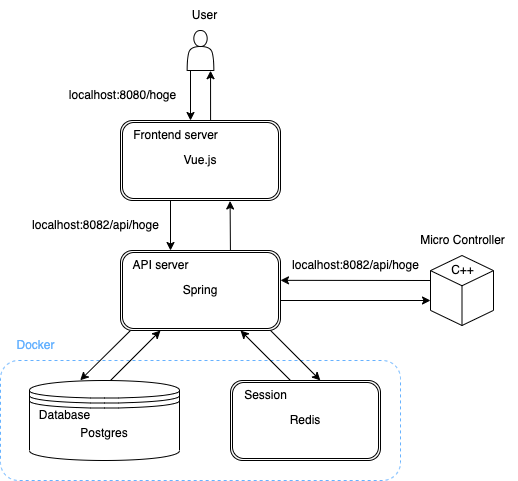

The diagram above was exported from draw.io. Its source (the exported page's mxGraphModel, read from the mxfile embedded in the PNG):
<mxGraphModel dx="1186" dy="739" grid="1" gridSize="10" guides="1" tooltips="1" connect="1" arrows="1" fold="1" page="1" pageScale="1" pageWidth="827" pageHeight="1169" math="0" shadow="0">
  <root>
    <mxCell id="0" />
    <mxCell id="1" parent="0" />
    <mxCell id="_Dpb4Isy3Dfgr-WEk-iA-30" value="" style="rounded=1;whiteSpace=wrap;html=1;fillColor=none;dashed=1;strokeColor=#66B2FF;" vertex="1" parent="1">
      <mxGeometry x="210" y="380" width="400" height="120" as="geometry" />
    </mxCell>
    <mxCell id="_Dpb4Isy3Dfgr-WEk-iA-1" value="Redis" style="shape=ext;double=1;rounded=1;whiteSpace=wrap;html=1;" vertex="1" parent="1">
      <mxGeometry x="440" y="400" width="150" height="80" as="geometry" />
    </mxCell>
    <mxCell id="_Dpb4Isy3Dfgr-WEk-iA-2" value="Spring" style="shape=ext;double=1;rounded=1;whiteSpace=wrap;html=1;" vertex="1" parent="1">
      <mxGeometry x="330" y="270" width="160" height="80" as="geometry" />
    </mxCell>
    <mxCell id="_Dpb4Isy3Dfgr-WEk-iA-3" value="Vue.js" style="shape=ext;double=1;rounded=1;whiteSpace=wrap;html=1;" vertex="1" parent="1">
      <mxGeometry x="330" y="140" width="160" height="80" as="geometry" />
    </mxCell>
    <mxCell id="_Dpb4Isy3Dfgr-WEk-iA-4" value="" style="shape=actor;whiteSpace=wrap;html=1;" vertex="1" parent="1">
      <mxGeometry x="396.66" y="50" width="26.67" height="40" as="geometry" />
    </mxCell>
    <mxCell id="_Dpb4Isy3Dfgr-WEk-iA-7" value="User" style="text;html=1;align=center;verticalAlign=middle;resizable=0;points=[];autosize=1;strokeColor=none;fillColor=none;" vertex="1" parent="1">
      <mxGeometry x="389" y="20" width="50" height="30" as="geometry" />
    </mxCell>
    <mxCell id="_Dpb4Isy3Dfgr-WEk-iA-9" value="Frontend server" style="text;html=1;align=center;verticalAlign=middle;resizable=0;points=[];autosize=1;strokeColor=none;fillColor=none;" vertex="1" parent="1">
      <mxGeometry x="330" y="140" width="110" height="30" as="geometry" />
    </mxCell>
    <mxCell id="_Dpb4Isy3Dfgr-WEk-iA-10" value="localhost:8080/hoge" style="text;html=1;align=center;verticalAlign=middle;resizable=0;points=[];autosize=1;strokeColor=none;fillColor=none;" vertex="1" parent="1">
      <mxGeometry x="266.66" y="100" width="130" height="30" as="geometry" />
    </mxCell>
    <mxCell id="_Dpb4Isy3Dfgr-WEk-iA-11" value="API server" style="text;html=1;align=center;verticalAlign=middle;resizable=0;points=[];autosize=1;strokeColor=none;fillColor=none;" vertex="1" parent="1">
      <mxGeometry x="330" y="270" width="80" height="30" as="geometry" />
    </mxCell>
    <mxCell id="_Dpb4Isy3Dfgr-WEk-iA-18" value="localhost:8082/api/hoge" style="text;html=1;align=center;verticalAlign=middle;resizable=0;points=[];autosize=1;strokeColor=none;fillColor=none;" vertex="1" parent="1">
      <mxGeometry x="230" y="230" width="150" height="30" as="geometry" />
    </mxCell>
    <mxCell id="_Dpb4Isy3Dfgr-WEk-iA-19" value="" style="endArrow=classic;html=1;rounded=0;" edge="1" parent="1">
      <mxGeometry width="50" height="50" relative="1" as="geometry">
        <mxPoint x="400" y="90" as="sourcePoint" />
        <mxPoint x="400" y="140" as="targetPoint" />
      </mxGeometry>
    </mxCell>
    <mxCell id="_Dpb4Isy3Dfgr-WEk-iA-20" value="" style="endArrow=classic;html=1;rounded=0;exitX=0.563;exitY=-0.002;exitDx=0;exitDy=0;exitPerimeter=0;entryX=0.877;entryY=1.005;entryDx=0;entryDy=0;entryPerimeter=0;" edge="1" parent="1" source="_Dpb4Isy3Dfgr-WEk-iA-3" target="_Dpb4Isy3Dfgr-WEk-iA-4">
      <mxGeometry width="50" height="50" relative="1" as="geometry">
        <mxPoint x="423.33000000000004" y="140" as="sourcePoint" />
        <mxPoint x="473.33000000000004" y="90" as="targetPoint" />
      </mxGeometry>
    </mxCell>
    <mxCell id="_Dpb4Isy3Dfgr-WEk-iA-21" value="" style="endArrow=classic;html=1;rounded=0;" edge="1" parent="1">
      <mxGeometry width="50" height="50" relative="1" as="geometry">
        <mxPoint x="380" y="220" as="sourcePoint" />
        <mxPoint x="380" y="270" as="targetPoint" />
      </mxGeometry>
    </mxCell>
    <mxCell id="_Dpb4Isy3Dfgr-WEk-iA-22" value="" style="endArrow=classic;html=1;rounded=0;entryX=0.685;entryY=1.006;entryDx=0;entryDy=0;entryPerimeter=0;exitX=0.687;exitY=-0.003;exitDx=0;exitDy=0;exitPerimeter=0;" edge="1" parent="1" source="_Dpb4Isy3Dfgr-WEk-iA-2" target="_Dpb4Isy3Dfgr-WEk-iA-3">
      <mxGeometry width="50" height="50" relative="1" as="geometry">
        <mxPoint x="439" y="270" as="sourcePoint" />
        <mxPoint x="489" y="220" as="targetPoint" />
      </mxGeometry>
    </mxCell>
    <mxCell id="_Dpb4Isy3Dfgr-WEk-iA-24" value="" style="endArrow=classic;html=1;rounded=0;" edge="1" parent="1">
      <mxGeometry width="50" height="50" relative="1" as="geometry">
        <mxPoint x="320" y="400" as="sourcePoint" />
        <mxPoint x="370" y="350" as="targetPoint" />
      </mxGeometry>
    </mxCell>
    <mxCell id="_Dpb4Isy3Dfgr-WEk-iA-25" value="" style="endArrow=classic;html=1;rounded=0;exitX=0.062;exitY=1.001;exitDx=0;exitDy=0;exitPerimeter=0;entryX=0.338;entryY=-0.003;entryDx=0;entryDy=0;entryPerimeter=0;" edge="1" parent="1" source="_Dpb4Isy3Dfgr-WEk-iA-2" target="_Dpb4Isy3Dfgr-WEk-iA-32">
      <mxGeometry width="50" height="50" relative="1" as="geometry">
        <mxPoint x="363" y="360" as="sourcePoint" />
        <mxPoint x="320" y="400" as="targetPoint" />
        <Array as="points" />
      </mxGeometry>
    </mxCell>
    <mxCell id="_Dpb4Isy3Dfgr-WEk-iA-26" value="" style="endArrow=classic;html=1;rounded=0;exitX=0.937;exitY=0.998;exitDx=0;exitDy=0;entryX=0.599;entryY=-0.001;entryDx=0;entryDy=0;entryPerimeter=0;exitPerimeter=0;" edge="1" parent="1" source="_Dpb4Isy3Dfgr-WEk-iA-2" target="_Dpb4Isy3Dfgr-WEk-iA-1">
      <mxGeometry width="50" height="50" relative="1" as="geometry">
        <mxPoint x="450" y="350" as="sourcePoint" />
        <mxPoint x="400" y="400" as="targetPoint" />
      </mxGeometry>
    </mxCell>
    <mxCell id="_Dpb4Isy3Dfgr-WEk-iA-32" value="&lt;font color=&quot;#000000&quot;&gt;Postgres&lt;/font&gt;" style="shape=datastore;whiteSpace=wrap;html=1;strokeColor=#000000;fontColor=#66B2FF;fillColor=none;" vertex="1" parent="1">
      <mxGeometry x="239" y="400" width="150" height="80" as="geometry" />
    </mxCell>
    <mxCell id="_Dpb4Isy3Dfgr-WEk-iA-27" value="" style="endArrow=classic;html=1;rounded=0;exitX=0.855;exitY=-0.005;exitDx=0;exitDy=0;entryX=0.75;entryY=1;entryDx=0;entryDy=0;exitPerimeter=0;" edge="1" parent="1" source="_Dpb4Isy3Dfgr-WEk-iA-29" target="_Dpb4Isy3Dfgr-WEk-iA-2">
      <mxGeometry width="50" height="50" relative="1" as="geometry">
        <mxPoint x="440.0000000000001" y="300.4" as="sourcePoint" />
        <mxPoint x="480.10000000000014" y="350" as="targetPoint" />
      </mxGeometry>
    </mxCell>
    <mxCell id="_Dpb4Isy3Dfgr-WEk-iA-28" value="Database" style="text;html=1;align=center;verticalAlign=middle;resizable=0;points=[];autosize=1;strokeColor=none;fillColor=none;" vertex="1" parent="1">
      <mxGeometry x="239" y="420" width="70" height="30" as="geometry" />
    </mxCell>
    <mxCell id="_Dpb4Isy3Dfgr-WEk-iA-29" value="Session" style="text;html=1;align=center;verticalAlign=middle;resizable=0;points=[];autosize=1;strokeColor=none;fillColor=none;" vertex="1" parent="1">
      <mxGeometry x="440" y="400" width="70" height="30" as="geometry" />
    </mxCell>
    <mxCell id="_Dpb4Isy3Dfgr-WEk-iA-31" value="Docker" style="text;html=1;align=center;verticalAlign=middle;resizable=0;points=[];autosize=1;strokeColor=none;fillColor=none;fontColor=#66B2FF;" vertex="1" parent="1">
      <mxGeometry x="215" y="350" width="60" height="30" as="geometry" />
    </mxCell>
    <mxCell id="_Dpb4Isy3Dfgr-WEk-iA-33" value="" style="html=1;whiteSpace=wrap;shape=isoCube2;backgroundOutline=1;isoAngle=15;strokeColor=#000000;fontColor=#000000;fillColor=none;" vertex="1" parent="1">
      <mxGeometry x="640" y="275" width="63" height="70" as="geometry" />
    </mxCell>
    <mxCell id="_Dpb4Isy3Dfgr-WEk-iA-34" value="" style="endArrow=classic;html=1;rounded=0;fontColor=#000000;entryX=1;entryY=0.373;entryDx=0;entryDy=0;entryPerimeter=0;" edge="1" parent="1" target="_Dpb4Isy3Dfgr-WEk-iA-2">
      <mxGeometry width="50" height="50" relative="1" as="geometry">
        <mxPoint x="640" y="300" as="sourcePoint" />
        <mxPoint x="690" y="250" as="targetPoint" />
      </mxGeometry>
    </mxCell>
    <mxCell id="_Dpb4Isy3Dfgr-WEk-iA-35" value="" style="endArrow=classic;html=1;rounded=0;fontColor=#000000;" edge="1" parent="1">
      <mxGeometry width="50" height="50" relative="1" as="geometry">
        <mxPoint x="490" y="320" as="sourcePoint" />
        <mxPoint x="640" y="320" as="targetPoint" />
      </mxGeometry>
    </mxCell>
    <mxCell id="_Dpb4Isy3Dfgr-WEk-iA-36" value="localhost:8082/api/hoge" style="text;html=1;align=center;verticalAlign=middle;resizable=0;points=[];autosize=1;strokeColor=none;fillColor=none;" vertex="1" parent="1">
      <mxGeometry x="490" y="270" width="150" height="30" as="geometry" />
    </mxCell>
    <mxCell id="_Dpb4Isy3Dfgr-WEk-iA-39" value="Micro Controller" style="text;html=1;align=center;verticalAlign=middle;resizable=0;points=[];autosize=1;strokeColor=none;fillColor=none;" vertex="1" parent="1">
      <mxGeometry x="616.5" y="245" width="110" height="30" as="geometry" />
    </mxCell>
    <mxCell id="_Dpb4Isy3Dfgr-WEk-iA-40" value="C++" style="text;html=1;align=center;verticalAlign=middle;resizable=0;points=[];autosize=1;strokeColor=none;fillColor=none;fontColor=#000000;" vertex="1" parent="1">
      <mxGeometry x="646.5" y="275" width="50" height="30" as="geometry" />
    </mxCell>
  </root>
</mxGraphModel>